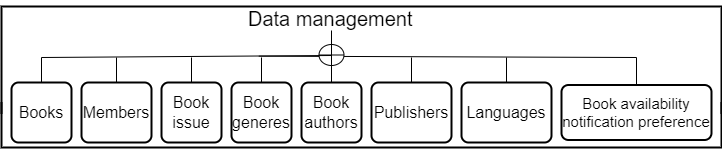

The diagram above was exported from draw.io. Its source (the exported page's mxGraphModel, read from the mxfile embedded in the PNG):
<mxGraphModel dx="782" dy="460" grid="1" gridSize="10" guides="1" tooltips="1" connect="1" arrows="1" fold="1" page="1" pageScale="1" pageWidth="1100" pageHeight="1169" math="0" shadow="0">
  <root>
    <mxCell id="0" />
    <mxCell id="1" parent="0" />
    <mxCell id="V1pDeTSo83qPoQ5zOUO6-5" value="" style="endArrow=classic;html=1;rounded=0;" parent="1" edge="1">
      <mxGeometry width="50" height="50" relative="1" as="geometry">
        <mxPoint x="250" y="130" as="sourcePoint" />
        <mxPoint x="250" y="170" as="targetPoint" />
      </mxGeometry>
    </mxCell>
    <mxCell id="V1pDeTSo83qPoQ5zOUO6-6" value="" style="endArrow=classic;html=1;rounded=0;" parent="1" edge="1">
      <mxGeometry width="50" height="50" relative="1" as="geometry">
        <mxPoint x="400" y="130" as="sourcePoint" />
        <mxPoint x="400" y="170" as="targetPoint" />
      </mxGeometry>
    </mxCell>
    <mxCell id="V1pDeTSo83qPoQ5zOUO6-9" value="&lt;span style=&quot;font-size: 16px;&quot;&gt;Books&lt;/span&gt;" style="rounded=1;whiteSpace=wrap;html=1;absoluteArcSize=1;arcSize=14;strokeWidth=2;" parent="1" vertex="1">
      <mxGeometry x="220" y="155" width="60" height="60" as="geometry" />
    </mxCell>
    <mxCell id="V1pDeTSo83qPoQ5zOUO6-10" value="&lt;span style=&quot;font-size: 16px;&quot;&gt;Members&lt;/span&gt;" style="rounded=1;whiteSpace=wrap;html=1;absoluteArcSize=1;arcSize=14;strokeWidth=2;" parent="1" vertex="1">
      <mxGeometry x="290" y="155" width="70" height="60" as="geometry" />
    </mxCell>
    <mxCell id="V1pDeTSo83qPoQ5zOUO6-11" value="&lt;span style=&quot;font-size: 16px;&quot;&gt;Book issue&lt;/span&gt;" style="rounded=1;whiteSpace=wrap;html=1;absoluteArcSize=1;arcSize=14;strokeWidth=2;" parent="1" vertex="1">
      <mxGeometry x="370" y="155" width="60" height="60" as="geometry" />
    </mxCell>
    <mxCell id="V1pDeTSo83qPoQ5zOUO6-14" value="" style="endArrow=none;html=1;rounded=0;exitX=0.552;exitY=0.555;exitDx=0;exitDy=0;exitPerimeter=0;" parent="1" edge="1">
      <mxGeometry width="50" height="50" relative="1" as="geometry">
        <mxPoint x="467.29999999999995" y="128.65499999999997" as="sourcePoint" />
        <mxPoint x="845" y="130" as="targetPoint" />
      </mxGeometry>
    </mxCell>
    <mxCell id="V1pDeTSo83qPoQ5zOUO6-15" value="" style="endArrow=classic;html=1;rounded=0;" parent="1" edge="1">
      <mxGeometry width="50" height="50" relative="1" as="geometry">
        <mxPoint x="470" y="130" as="sourcePoint" />
        <mxPoint x="470" y="170" as="targetPoint" />
      </mxGeometry>
    </mxCell>
    <mxCell id="V1pDeTSo83qPoQ5zOUO6-16" value="" style="endArrow=classic;html=1;rounded=0;" parent="1" edge="1">
      <mxGeometry width="50" height="50" relative="1" as="geometry">
        <mxPoint x="540" y="130" as="sourcePoint" />
        <mxPoint x="540" y="170" as="targetPoint" />
      </mxGeometry>
    </mxCell>
    <mxCell id="V1pDeTSo83qPoQ5zOUO6-17" value="" style="endArrow=classic;html=1;rounded=0;" parent="1" edge="1">
      <mxGeometry width="50" height="50" relative="1" as="geometry">
        <mxPoint x="620" y="130" as="sourcePoint" />
        <mxPoint x="620" y="170" as="targetPoint" />
      </mxGeometry>
    </mxCell>
    <mxCell id="V1pDeTSo83qPoQ5zOUO6-18" value="&lt;span style=&quot;font-size: 16px;&quot;&gt;Book generes&lt;/span&gt;" style="rounded=1;whiteSpace=wrap;html=1;absoluteArcSize=1;arcSize=14;strokeWidth=2;" parent="1" vertex="1">
      <mxGeometry x="440" y="155" width="60" height="60" as="geometry" />
    </mxCell>
    <mxCell id="V1pDeTSo83qPoQ5zOUO6-19" value="&lt;span style=&quot;font-size: 16px;&quot;&gt;Book authors&lt;/span&gt;" style="rounded=1;whiteSpace=wrap;html=1;absoluteArcSize=1;arcSize=14;strokeWidth=2;" parent="1" vertex="1">
      <mxGeometry x="510" y="155" width="60" height="60" as="geometry" />
    </mxCell>
    <mxCell id="V1pDeTSo83qPoQ5zOUO6-20" value="&lt;span style=&quot;font-size: 16px;&quot;&gt;Publishers&lt;/span&gt;" style="rounded=1;whiteSpace=wrap;html=1;absoluteArcSize=1;arcSize=14;strokeWidth=2;" parent="1" vertex="1">
      <mxGeometry x="580" y="155" width="80" height="60" as="geometry" />
    </mxCell>
    <mxCell id="V1pDeTSo83qPoQ5zOUO6-21" value="&lt;span style=&quot;font-size: 16px;&quot;&gt;Languages&lt;/span&gt;" style="rounded=1;whiteSpace=wrap;html=1;absoluteArcSize=1;arcSize=14;strokeWidth=2;" parent="1" vertex="1">
      <mxGeometry x="670" y="155" width="90" height="60" as="geometry" />
    </mxCell>
    <mxCell id="V1pDeTSo83qPoQ5zOUO6-25" value="" style="endArrow=none;html=1;rounded=0;exitX=0.5;exitY=0;exitDx=0;exitDy=0;" parent="1" source="V1pDeTSo83qPoQ5zOUO6-21" edge="1">
      <mxGeometry width="50" height="50" relative="1" as="geometry">
        <mxPoint x="390" y="230" as="sourcePoint" />
        <mxPoint x="715" y="130" as="targetPoint" />
      </mxGeometry>
    </mxCell>
    <mxCell id="V1pDeTSo83qPoQ5zOUO6-26" value="" style="verticalLabelPosition=bottom;verticalAlign=top;html=1;shape=mxgraph.flowchart.summing_function;" parent="1" vertex="1">
      <mxGeometry x="527.5" y="117" width="25" height="21" as="geometry" />
    </mxCell>
    <mxCell id="V1pDeTSo83qPoQ5zOUO6-27" value="" style="endArrow=none;html=1;rounded=0;entryX=0.5;entryY=1;entryDx=0;entryDy=0;startArrow=none;" parent="1" target="V1pDeTSo83qPoQ5zOUO6-26" edge="1">
      <mxGeometry width="50" height="50" relative="1" as="geometry">
        <mxPoint x="540" y="127" as="sourcePoint" />
        <mxPoint x="540" y="92" as="targetPoint" />
      </mxGeometry>
    </mxCell>
    <mxCell id="V1pDeTSo83qPoQ5zOUO6-28" value="" style="endArrow=none;html=1;rounded=0;exitX=0.5;exitY=0;exitDx=0;exitDy=0;" parent="1" source="V1pDeTSo83qPoQ5zOUO6-10" edge="1">
      <mxGeometry width="50" height="50" relative="1" as="geometry">
        <mxPoint x="330" y="-70" as="sourcePoint" />
        <mxPoint x="325" y="130" as="targetPoint" />
      </mxGeometry>
    </mxCell>
    <mxCell id="V1pDeTSo83qPoQ5zOUO6-32" value="&lt;font style=&quot;font-size: 20px;&quot;&gt;Data management&lt;/font&gt;" style="text;whiteSpace=wrap;html=1;" parent="1" vertex="1">
      <mxGeometry x="454.5" y="73" width="171" height="30" as="geometry" />
    </mxCell>
    <mxCell id="Eqeo75-cshfn1XLY0bL6-2" value="&lt;font style=&quot;font-size: 15px;&quot;&gt;Book availability notification preference&lt;/font&gt;" style="rounded=1;whiteSpace=wrap;html=1;absoluteArcSize=1;arcSize=14;strokeWidth=2;" parent="1" vertex="1">
      <mxGeometry x="770" y="157.5" width="150" height="55" as="geometry" />
    </mxCell>
    <mxCell id="Eqeo75-cshfn1XLY0bL6-9" value="" style="endArrow=none;html=1;rounded=0;fontSize=13;" parent="1" edge="1">
      <mxGeometry width="50" height="50" relative="1" as="geometry">
        <mxPoint x="250" y="130" as="sourcePoint" />
        <mxPoint x="540" y="128" as="targetPoint" />
      </mxGeometry>
    </mxCell>
    <mxCell id="Eqeo75-cshfn1XLY0bL6-10" value="" style="endArrow=none;html=1;rounded=0;fontSize=13;entryX=0.5;entryY=0;entryDx=0;entryDy=0;entryPerimeter=0;exitX=0.5;exitY=1;exitDx=0;exitDy=0;" parent="1" source="V1pDeTSo83qPoQ5zOUO6-32" target="V1pDeTSo83qPoQ5zOUO6-26" edge="1">
      <mxGeometry width="50" height="50" relative="1" as="geometry">
        <mxPoint x="550" y="217" as="sourcePoint" />
        <mxPoint x="600" y="167" as="targetPoint" />
      </mxGeometry>
    </mxCell>
    <mxCell id="Eqeo75-cshfn1XLY0bL6-11" value="" style="endArrow=none;html=1;rounded=0;fontSize=13;entryX=0.5;entryY=0;entryDx=0;entryDy=0;" parent="1" target="Eqeo75-cshfn1XLY0bL6-2" edge="1">
      <mxGeometry width="50" height="50" relative="1" as="geometry">
        <mxPoint x="845" y="130" as="sourcePoint" />
        <mxPoint x="460" y="170" as="targetPoint" />
      </mxGeometry>
    </mxCell>
    <mxCell id="7EPXY_BB-wc17vgU3fD--1" value="" style="strokeWidth=2;html=1;shape=mxgraph.flowchart.annotation_1;align=left;pointerEvents=1;direction=north;" vertex="1" parent="1">
      <mxGeometry x="210" y="175" width="720" height="45" as="geometry" />
    </mxCell>
    <mxCell id="7EPXY_BB-wc17vgU3fD--2" value="" style="strokeWidth=2;html=1;shape=mxgraph.flowchart.annotation_1;align=left;pointerEvents=1;direction=south;" vertex="1" parent="1">
      <mxGeometry x="210" y="79" width="720" height="107" as="geometry" />
    </mxCell>
  </root>
</mxGraphModel>